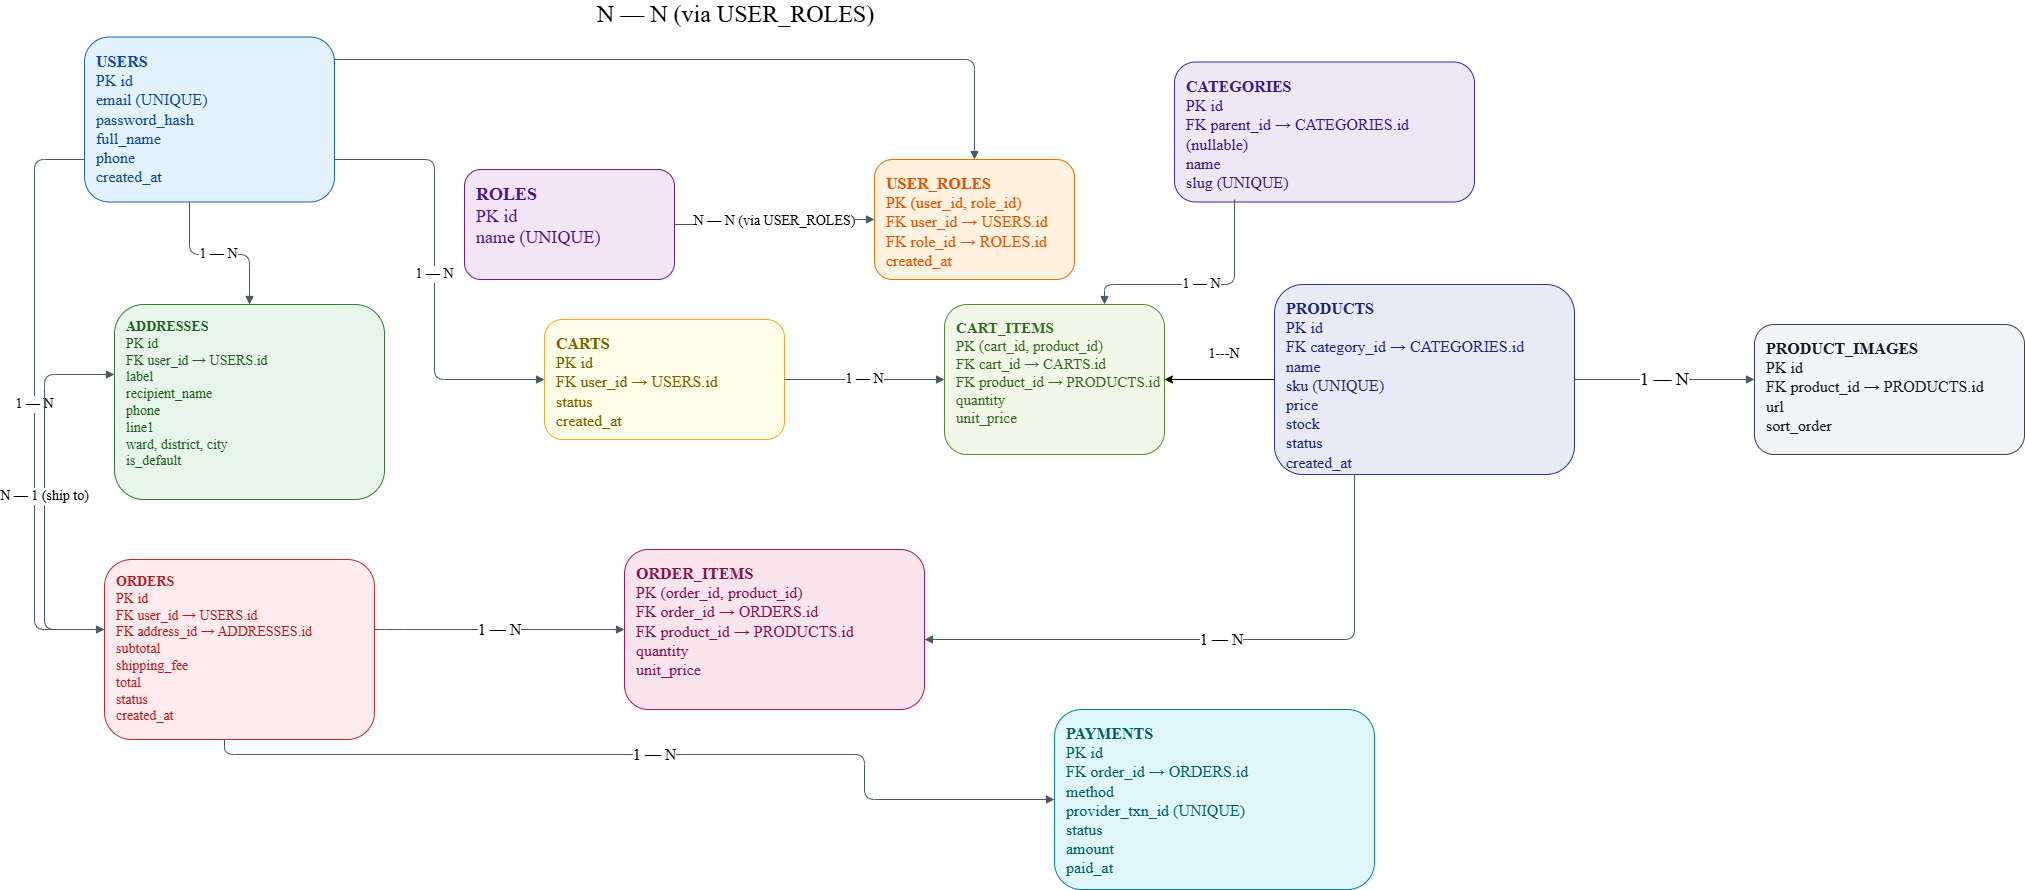

The diagram above was exported from draw.io. Its source (the exported page's mxGraphModel, read from the mxfile embedded in the PNG):
<mxGraphModel dx="1665" dy="1943" grid="1" gridSize="10" guides="1" tooltips="1" connect="1" arrows="1" fold="1" page="1" pageScale="1" pageWidth="2200" pageHeight="1200" math="0" shadow="0">
  <root>
    <mxCell id="0" />
    <mxCell id="1" parent="0" />
    <mxCell id="u" parent="1" style="rounded=1;whiteSpace=wrap;html=1;fillColor=#E3F2FD;strokeColor=#1565C0;fontColor=#0D47A1;align=left;verticalAlign=top;spacingLeft=10;spacingTop=8;fontSize=11;" value="&lt;font face=&quot;Times New Roman&quot; style=&quot;font-size: 16px;&quot;&gt;&lt;b&gt;USERS&lt;/b&gt;&lt;br&gt;PK id&lt;br&gt;email (UNIQUE)&lt;br&gt;password_hash&lt;br&gt;full_name&lt;br&gt;phone&lt;br&gt;created_at&lt;/font&gt;" vertex="1">
      <mxGeometry height="165" width="250" x="100" y="17.5" as="geometry" />
    </mxCell>
    <mxCell id="r" parent="1" style="rounded=1;whiteSpace=wrap;html=1;fillColor=#F3E5F5;strokeColor=#6A1B9A;fontColor=#4A148C;align=left;verticalAlign=top;spacingLeft=10;spacingTop=8;fontSize=11;" value="&lt;font face=&quot;Times New Roman&quot; style=&quot;font-size: 18px;&quot;&gt;&lt;b style=&quot;&quot;&gt;ROLES&lt;/b&gt;&lt;br&gt;PK id&lt;br&gt;name (UNIQUE)&lt;/font&gt;" vertex="1">
      <mxGeometry height="110" width="210" x="480" y="150" as="geometry" />
    </mxCell>
    <mxCell id="ur" parent="1" style="rounded=1;whiteSpace=wrap;html=1;fillColor=#FFF3E0;strokeColor=#EF6C00;fontColor=#E65100;align=left;verticalAlign=top;spacingLeft=10;spacingTop=8;fontSize=11;" value="&lt;font face=&quot;Times New Roman&quot; style=&quot;font-size: 16px;&quot;&gt;&lt;b style=&quot;&quot;&gt;USER_ROLES&lt;/b&gt;&lt;br&gt;PK (user_id, role_id)&lt;br&gt;FK user_id → USERS.id&lt;br&gt;FK role_id → ROLES.id&lt;br&gt;created_at&lt;/font&gt;" vertex="1">
      <mxGeometry height="120" width="200" x="890" y="140" as="geometry" />
    </mxCell>
    <mxCell id="c" parent="1" style="rounded=1;whiteSpace=wrap;html=1;fillColor=#EDE7F6;strokeColor=#4527A0;fontColor=#311B92;align=left;verticalAlign=top;spacingLeft=10;spacingTop=8;fontSize=11;" value="&lt;font face=&quot;Times New Roman&quot; style=&quot;font-size: 16px;&quot;&gt;&lt;b&gt;CATEGORIES&lt;/b&gt;&lt;br&gt;PK id&lt;br&gt;FK parent_id → CATEGORIES.id (nullable)&lt;br&gt;name&lt;br&gt;slug (UNIQUE)&lt;/font&gt;" vertex="1">
      <mxGeometry height="140" width="300" x="1190" y="42.5" as="geometry" />
    </mxCell>
    <mxCell id="a" parent="1" style="rounded=1;whiteSpace=wrap;html=1;fillColor=#E8F5E9;strokeColor=#2E7D32;fontColor=#1B5E20;align=left;verticalAlign=top;spacingLeft=10;spacingTop=8;fontSize=11;" value="&lt;font face=&quot;Times New Roman&quot; style=&quot;font-size: 14px;&quot;&gt;&lt;b&gt;ADDRESSES&lt;/b&gt;&lt;br&gt;PK id&lt;br&gt;FK user_id → USERS.id&lt;br&gt;label&lt;br&gt;recipient_name&lt;br&gt;phone&lt;br&gt;line1&lt;br&gt;ward, district, city&lt;br&gt;is_default&lt;/font&gt;" vertex="1">
      <mxGeometry height="195" width="270" x="130" y="285" as="geometry" />
    </mxCell>
    <mxCell id="ca" parent="1" style="rounded=1;whiteSpace=wrap;html=1;fillColor=#FFFDE7;strokeColor=#F9A825;fontColor=#7F6000;align=left;verticalAlign=top;spacingLeft=10;spacingTop=8;fontSize=11;" value="&lt;font face=&quot;Times New Roman&quot; style=&quot;font-size: 16px;&quot;&gt;&lt;b style=&quot;&quot;&gt;CARTS&lt;/b&gt;&lt;br&gt;PK id&lt;br&gt;FK user_id → USERS.id&lt;br&gt;status&lt;br&gt;created_at&lt;/font&gt;" vertex="1">
      <mxGeometry height="120" width="240" x="560" y="300" as="geometry" />
    </mxCell>
    <mxCell id="m27-jQi3mDdeXSQEs-8h-1" edge="1" parent="1" source="p" style="edgeStyle=orthogonalEdgeStyle;rounded=0;orthogonalLoop=1;jettySize=auto;html=1;" target="ci" value="">
      <mxGeometry relative="1" as="geometry" />
    </mxCell>
    <mxCell id="p" parent="1" style="rounded=1;whiteSpace=wrap;html=1;fillColor=#E8EAF6;strokeColor=#283593;fontColor=#1A237E;align=left;verticalAlign=top;spacingLeft=10;spacingTop=8;fontSize=11;" value="&lt;font face=&quot;Times New Roman&quot; style=&quot;font-size: 16px;&quot;&gt;&lt;b&gt;PRODUCTS&lt;/b&gt;&lt;br&gt;PK id&lt;br&gt;FK category_id → CATEGORIES.id&lt;br&gt;name&lt;br&gt;sku (UNIQUE)&lt;br&gt;price&lt;br&gt;stock&lt;br&gt;status&lt;br&gt;created_at&lt;/font&gt;" vertex="1">
      <mxGeometry height="190" width="300" x="1290" y="265" as="geometry" />
    </mxCell>
    <mxCell id="pi" parent="1" style="rounded=1;whiteSpace=wrap;html=1;fillColor=#F3F4F6;strokeColor=#374151;fontColor=#111827;align=left;verticalAlign=top;spacingLeft=10;spacingTop=8;fontSize=11;" value="&lt;font face=&quot;Times New Roman&quot; style=&quot;font-size: 16px;&quot;&gt;&lt;b&gt;PRODUCT_IMAGES&lt;/b&gt;&lt;br&gt;PK id&lt;br&gt;FK product_id → PRODUCTS.id&lt;br&gt;url&lt;br&gt;sort_order&lt;/font&gt;" vertex="1">
      <mxGeometry height="130" width="270" x="1770" y="305" as="geometry" />
    </mxCell>
    <mxCell id="ci" parent="1" style="rounded=1;whiteSpace=wrap;html=1;fillColor=#F1F8E9;strokeColor=#558B2F;fontColor=#33691E;align=left;verticalAlign=top;spacingLeft=10;spacingTop=8;fontSize=11;" value="&lt;font face=&quot;Times New Roman&quot; style=&quot;font-size: 15px;&quot;&gt;&lt;b style=&quot;&quot;&gt;CART_ITEMS&lt;/b&gt;&lt;br&gt;PK (cart_id, product_id)&lt;br&gt;FK cart_id → CARTS.id&lt;br&gt;FK product_id → PRODUCTS.id&lt;br&gt;quantity&lt;br&gt;unit_price&lt;/font&gt;" vertex="1">
      <mxGeometry height="150" width="220" x="960" y="285" as="geometry" />
    </mxCell>
    <mxCell id="o" parent="1" style="rounded=1;whiteSpace=wrap;html=1;fillColor=#FFEBEE;strokeColor=#C62828;fontColor=#B71C1C;align=left;verticalAlign=top;spacingLeft=10;spacingTop=8;fontSize=11;" value="&lt;font face=&quot;Times New Roman&quot; style=&quot;font-size: 14px;&quot;&gt;&lt;b&gt;ORDERS&lt;/b&gt;&lt;br&gt;PK id&lt;br&gt;FK user_id → USERS.id&lt;br&gt;FK address_id → ADDRESSES.id&lt;br&gt;subtotal&lt;br&gt;shipping_fee&lt;br&gt;total&lt;br&gt;status&lt;br&gt;created_at&lt;/font&gt;" vertex="1">
      <mxGeometry height="180" width="270" x="120" y="540" as="geometry" />
    </mxCell>
    <mxCell id="oi" parent="1" style="rounded=1;whiteSpace=wrap;html=1;fillColor=#FCE4EC;strokeColor=#AD1457;fontColor=#880E4F;align=left;verticalAlign=top;spacingLeft=10;spacingTop=8;fontSize=11;" value="&lt;font face=&quot;Times New Roman&quot; style=&quot;font-size: 16px;&quot;&gt;&lt;b&gt;ORDER_ITEMS&lt;/b&gt;&lt;br&gt;PK (order_id, product_id)&lt;br&gt;FK order_id → ORDERS.id&lt;br&gt;FK product_id → PRODUCTS.id&lt;br&gt;quantity&lt;br&gt;unit_price&lt;/font&gt;" vertex="1">
      <mxGeometry height="160" width="300" x="640" y="530" as="geometry" />
    </mxCell>
    <mxCell id="pay" parent="1" style="rounded=1;whiteSpace=wrap;html=1;fillColor=#E0F7FA;strokeColor=#00838F;fontColor=#006064;align=left;verticalAlign=top;spacingLeft=10;spacingTop=8;fontSize=11;" value="&lt;font face=&quot;Times New Roman&quot; style=&quot;font-size: 16px;&quot;&gt;&lt;b&gt;PAYMENTS&lt;/b&gt;&lt;br&gt;PK id&lt;br&gt;FK order_id → ORDERS.id&lt;br&gt;method&lt;br&gt;provider_txn_id (UNIQUE)&lt;br&gt;status&lt;br&gt;amount&lt;br&gt;paid_at&lt;/font&gt;" vertex="1">
      <mxGeometry height="180" width="320" x="1070" y="690" as="geometry" />
    </mxCell>
    <mxCell id="e_u_a" edge="1" parent="1" source="u" style="edgeStyle=orthogonalEdgeStyle;rounded=1;html=1;endArrow=block;endFill=1;strokeColor=#455A64;labelBackgroundColor=#ffffff;" target="a" value="&lt;font face=&quot;Times New Roman&quot; style=&quot;font-size: 14px;&quot;&gt;1 — N&lt;/font&gt;">
      <mxGeometry relative="1" as="geometry">
        <Array as="points">
          <mxPoint x="205" y="235" />
        </Array>
      </mxGeometry>
    </mxCell>
    <mxCell id="e_u_ca" edge="1" parent="1" source="u" style="edgeStyle=orthogonalEdgeStyle;rounded=1;html=1;endArrow=block;endFill=1;strokeColor=#455A64;labelBackgroundColor=#ffffff;" target="ca" value="&lt;font face=&quot;Times New Roman&quot; style=&quot;font-size: 14px;&quot;&gt;1 — N&lt;/font&gt;">
      <mxGeometry relative="1" as="geometry">
        <Array as="points">
          <mxPoint x="450" y="140" />
          <mxPoint x="450" y="360" />
        </Array>
      </mxGeometry>
    </mxCell>
    <mxCell id="e_u_ur" edge="1" parent="1" source="u" style="edgeStyle=orthogonalEdgeStyle;rounded=1;html=1;endArrow=block;endFill=1;strokeColor=#455A64;labelBackgroundColor=#ffffff;" target="ur" value="&lt;font face=&quot;Times New Roman&quot; style=&quot;font-size: 24px;&quot;&gt;N — N (via USER_ROLES)&lt;/font&gt;">
      <mxGeometry relative="1" x="0.0847" y="45" as="geometry">
        <mxPoint as="offset" />
        <Array as="points">
          <mxPoint x="990" y="40" />
        </Array>
      </mxGeometry>
    </mxCell>
    <mxCell id="e_r_ur" edge="1" parent="1" source="r" style="edgeStyle=orthogonalEdgeStyle;rounded=1;html=1;endArrow=block;endFill=1;strokeColor=#455A64;labelBackgroundColor=#ffffff;" target="ur" value="&lt;font face=&quot;Times New Roman&quot; style=&quot;font-size: 14px;&quot;&gt;N — N (via USER_ROLES)&lt;/font&gt;">
      <mxGeometry relative="1" as="geometry" />
    </mxCell>
    <mxCell id="e_c_p" edge="1" parent="1" style="edgeStyle=orthogonalEdgeStyle;rounded=1;html=1;endArrow=block;endFill=1;strokeColor=#455A64;labelBackgroundColor=#ffffff;" value="&lt;font face=&quot;Times New Roman&quot; style=&quot;font-size: 14px;&quot;&gt;1 — N&lt;/font&gt;">
      <mxGeometry relative="1" as="geometry">
        <Array as="points">
          <mxPoint x="1250" y="205" />
          <mxPoint x="1250" y="265" />
          <mxPoint x="1120" y="265" />
        </Array>
        <mxPoint x="1250" y="180" as="sourcePoint" />
        <mxPoint x="1120" y="285" as="targetPoint" />
      </mxGeometry>
    </mxCell>
    <mxCell id="e_p_pi" edge="1" parent="1" source="p" style="edgeStyle=orthogonalEdgeStyle;rounded=1;html=1;endArrow=block;endFill=1;strokeColor=#455A64;labelBackgroundColor=#ffffff;" target="pi" value="&lt;font face=&quot;Times New Roman&quot; style=&quot;font-size: 18px;&quot;&gt;1 — N&lt;/font&gt;">
      <mxGeometry relative="1" as="geometry">
        <Array as="points">
          <mxPoint x="1880" y="310" />
          <mxPoint x="1880" y="310" />
        </Array>
      </mxGeometry>
    </mxCell>
    <mxCell id="e_ca_ci" edge="1" parent="1" source="ca" style="edgeStyle=orthogonalEdgeStyle;rounded=1;html=1;endArrow=block;endFill=1;strokeColor=#455A64;labelBackgroundColor=#ffffff;" target="ci" value="&lt;font face=&quot;Times New Roman&quot; style=&quot;font-size: 14px;&quot;&gt;1 — N&lt;/font&gt;">
      <mxGeometry relative="1" as="geometry">
        <Array as="points">
          <mxPoint x="660" y="360" />
          <mxPoint x="690" y="360" />
        </Array>
      </mxGeometry>
    </mxCell>
    <mxCell id="e_u_o" edge="1" parent="1" source="u" style="edgeStyle=orthogonalEdgeStyle;rounded=1;html=1;endArrow=block;endFill=1;strokeColor=#455A64;labelBackgroundColor=#ffffff;" target="o" value="&lt;font face=&quot;Times New Roman&quot; style=&quot;font-size: 14px;&quot;&gt;1 — N&lt;/font&gt;">
      <mxGeometry relative="1" as="geometry">
        <Array as="points">
          <mxPoint x="50" y="140" />
          <mxPoint x="50" y="610" />
        </Array>
      </mxGeometry>
    </mxCell>
    <mxCell id="e_o_a" edge="1" parent="1" source="o" style="edgeStyle=orthogonalEdgeStyle;rounded=1;html=1;endArrow=block;endFill=1;strokeColor=#455A64;labelBackgroundColor=#ffffff;" target="a" value="&lt;font face=&quot;Times New Roman&quot; style=&quot;font-size: 14px;&quot;&gt;N — 1 (ship to)&lt;/font&gt;">
      <mxGeometry relative="1" as="geometry">
        <Array as="points">
          <mxPoint x="60" y="610" />
          <mxPoint x="60" y="355" />
        </Array>
      </mxGeometry>
    </mxCell>
    <mxCell id="e_o_oi" edge="1" parent="1" source="o" style="edgeStyle=orthogonalEdgeStyle;rounded=1;html=1;endArrow=block;endFill=1;strokeColor=#455A64;labelBackgroundColor=#ffffff;" target="oi" value="&lt;font face=&quot;Times New Roman&quot; style=&quot;font-size: 16px;&quot;&gt;1 — N&lt;/font&gt;">
      <mxGeometry relative="1" as="geometry">
        <Array as="points">
          <mxPoint x="410" y="610" />
        </Array>
      </mxGeometry>
    </mxCell>
    <mxCell id="e_p_oi" edge="1" parent="1" source="p" style="edgeStyle=orthogonalEdgeStyle;rounded=1;html=1;endArrow=block;endFill=1;strokeColor=#455A64;labelBackgroundColor=#ffffff;" target="oi" value="&lt;font face=&quot;Times New Roman&quot; style=&quot;font-size: 16px;&quot;&gt;1 — N&lt;/font&gt;">
      <mxGeometry relative="1" as="geometry">
        <Array as="points">
          <mxPoint x="1370" y="620" />
        </Array>
      </mxGeometry>
    </mxCell>
    <mxCell id="e_o_pay" edge="1" parent="1" source="o" style="edgeStyle=orthogonalEdgeStyle;rounded=1;html=1;endArrow=block;endFill=1;strokeColor=#455A64;labelBackgroundColor=#ffffff;" target="pay" value="&lt;font face=&quot;Times New Roman&quot; style=&quot;font-size: 16px;&quot;&gt;1 — N&lt;/font&gt;">
      <mxGeometry relative="1" as="geometry">
        <Array as="points">
          <mxPoint x="240" y="735" />
          <mxPoint x="880" y="735" />
        </Array>
      </mxGeometry>
    </mxCell>
    <mxCell id="m27-jQi3mDdeXSQEs-8h-4" parent="1" style="text;html=1;whiteSpace=wrap;strokeColor=none;fillColor=none;align=center;verticalAlign=middle;rounded=0;" value="&lt;font face=&quot;Times New Roman&quot; style=&quot;font-size: 14px;&quot;&gt;1---N&lt;/font&gt;" vertex="1">
      <mxGeometry height="30" width="60" x="1210" y="320" as="geometry" />
    </mxCell>
  </root>
</mxGraphModel>